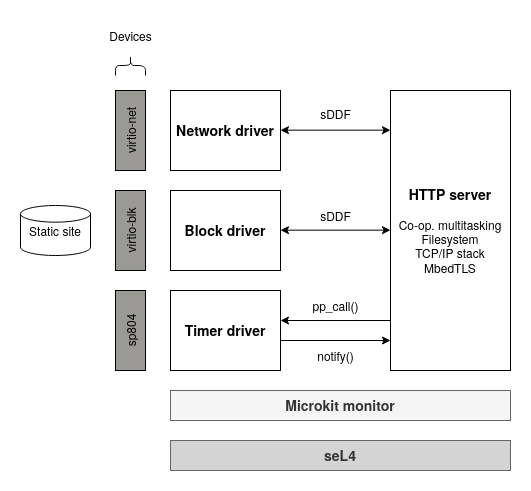

The diagram above was exported from draw.io. Its source (the exported page's mxGraphModel, read from the mxfile embedded in the PNG):
<mxGraphModel dx="794" dy="1134" grid="1" gridSize="10" guides="1" tooltips="1" connect="1" arrows="1" fold="1" page="1" pageScale="1" pageWidth="827" pageHeight="1169" math="0" shadow="0">
  <root>
    <mxCell id="0" />
    <mxCell id="1" parent="0" />
    <mxCell id="pWt0abBiEEKSwPhreDza-3" value="&lt;b&gt;&lt;font style=&quot;font-size: 14px;&quot;&gt;Network driver&lt;/font&gt;&lt;/b&gt;" style="rounded=0;whiteSpace=wrap;html=1;" parent="1" vertex="1">
      <mxGeometry x="370" y="120" width="110" height="80" as="geometry" />
    </mxCell>
    <mxCell id="pWt0abBiEEKSwPhreDza-4" value="&lt;b&gt;&lt;font style=&quot;font-size: 14px;&quot;&gt;Block&amp;nbsp;driver&lt;/font&gt;&lt;/b&gt;" style="rounded=0;whiteSpace=wrap;html=1;" parent="1" vertex="1">
      <mxGeometry x="370" y="220" width="110" height="80" as="geometry" />
    </mxCell>
    <mxCell id="pWt0abBiEEKSwPhreDza-5" value="&lt;b&gt;&lt;font style=&quot;font-size: 14px;&quot;&gt;Timer driver&lt;/font&gt;&lt;/b&gt;" style="rounded=0;whiteSpace=wrap;html=1;" parent="1" vertex="1">
      <mxGeometry x="370" y="320" width="110" height="80" as="geometry" />
    </mxCell>
    <mxCell id="pWt0abBiEEKSwPhreDza-8" value="&lt;b&gt;&lt;font style=&quot;font-size: 14px;&quot;&gt;HTTP server&lt;/font&gt;&lt;/b&gt;&lt;br&gt;&lt;br&gt;Co-op. multitasking&lt;br&gt;Filesystem&lt;br&gt;TCP/IP stack&lt;br&gt;MbedTLS&lt;br&gt;" style="rounded=0;whiteSpace=wrap;html=1;" parent="1" vertex="1">
      <mxGeometry x="590" y="120" width="120" height="280" as="geometry" />
    </mxCell>
    <mxCell id="pWt0abBiEEKSwPhreDza-22" value="" style="endArrow=classic;startArrow=classic;html=1;rounded=0;" parent="1" edge="1">
      <mxGeometry width="50" height="50" relative="1" as="geometry">
        <mxPoint x="480" y="159.66" as="sourcePoint" />
        <mxPoint x="590" y="159.66" as="targetPoint" />
      </mxGeometry>
    </mxCell>
    <mxCell id="pWt0abBiEEKSwPhreDza-23" value="" style="endArrow=classic;startArrow=classic;html=1;rounded=0;" parent="1" edge="1">
      <mxGeometry width="50" height="50" relative="1" as="geometry">
        <mxPoint x="480" y="259.65999999999997" as="sourcePoint" />
        <mxPoint x="590" y="259.65999999999997" as="targetPoint" />
      </mxGeometry>
    </mxCell>
    <mxCell id="pWt0abBiEEKSwPhreDza-25" value="sDDF" style="text;html=1;align=center;verticalAlign=middle;resizable=0;points=[];autosize=1;strokeColor=none;fillColor=none;" parent="1" vertex="1">
      <mxGeometry x="510" y="128" width="50" height="30" as="geometry" />
    </mxCell>
    <mxCell id="pWt0abBiEEKSwPhreDza-26" value="sDDF" style="text;html=1;align=center;verticalAlign=middle;resizable=0;points=[];autosize=1;strokeColor=none;fillColor=none;" parent="1" vertex="1">
      <mxGeometry x="510" y="230" width="50" height="30" as="geometry" />
    </mxCell>
    <mxCell id="pWt0abBiEEKSwPhreDza-27" value="pp_call()" style="text;html=1;align=center;verticalAlign=middle;resizable=0;points=[];autosize=1;strokeColor=none;fillColor=none;" parent="1" vertex="1">
      <mxGeometry x="500" y="320" width="70" height="30" as="geometry" />
    </mxCell>
    <mxCell id="pWt0abBiEEKSwPhreDza-28" value="" style="endArrow=classic;html=1;rounded=0;" parent="1" edge="1">
      <mxGeometry width="50" height="50" relative="1" as="geometry">
        <mxPoint x="480" y="370" as="sourcePoint" />
        <mxPoint x="590" y="370" as="targetPoint" />
      </mxGeometry>
    </mxCell>
    <mxCell id="pWt0abBiEEKSwPhreDza-29" value="" style="endArrow=classic;html=1;rounded=0;" parent="1" edge="1">
      <mxGeometry width="50" height="50" relative="1" as="geometry">
        <mxPoint x="590" y="350" as="sourcePoint" />
        <mxPoint x="480" y="350" as="targetPoint" />
      </mxGeometry>
    </mxCell>
    <mxCell id="pWt0abBiEEKSwPhreDza-30" value="notify()" style="text;html=1;align=center;verticalAlign=middle;resizable=0;points=[];autosize=1;strokeColor=none;fillColor=none;" parent="1" vertex="1">
      <mxGeometry x="505" y="370" width="60" height="30" as="geometry" />
    </mxCell>
    <mxCell id="pWt0abBiEEKSwPhreDza-32" value="&lt;b&gt;&lt;font style=&quot;font-size: 14px;&quot;&gt;Microkit monitor&lt;/font&gt;&lt;/b&gt;" style="rounded=0;whiteSpace=wrap;html=1;fillColor=#f5f5f5;fontColor=#333333;strokeColor=#666666;" parent="1" vertex="1">
      <mxGeometry x="370" y="420" width="340" height="30" as="geometry" />
    </mxCell>
    <mxCell id="pWt0abBiEEKSwPhreDza-33" value="&lt;b&gt;&lt;font style=&quot;font-size: 14px;&quot;&gt;seL4&lt;/font&gt;&lt;/b&gt;" style="rounded=0;whiteSpace=wrap;html=1;fillColor=#d4d4d4;fontColor=#333333;strokeColor=#666666;fillStyle=solid;" parent="1" vertex="1">
      <mxGeometry x="370" y="470" width="340" height="30" as="geometry" />
    </mxCell>
    <mxCell id="MdkQfeQbcMsvQCLdebY3-1" value="virtio-net" style="rounded=0;whiteSpace=wrap;html=1;fillColor=#9a9996;rotation=-90;" parent="1" vertex="1">
      <mxGeometry x="290" y="145" width="80" height="30" as="geometry" />
    </mxCell>
    <mxCell id="MdkQfeQbcMsvQCLdebY3-2" value="virtio-blk" style="rounded=0;whiteSpace=wrap;html=1;fillColor=#9a9996;rotation=-90;" parent="1" vertex="1">
      <mxGeometry x="290" y="245" width="80" height="30" as="geometry" />
    </mxCell>
    <mxCell id="MdkQfeQbcMsvQCLdebY3-3" value="sp804" style="rounded=0;whiteSpace=wrap;html=1;fillColor=#9a9996;rotation=-90;" parent="1" vertex="1">
      <mxGeometry x="290" y="345" width="80" height="30" as="geometry" />
    </mxCell>
    <mxCell id="MdkQfeQbcMsvQCLdebY3-5" value="" style="shape=curlyBracket;whiteSpace=wrap;html=1;rounded=1;labelPosition=left;verticalLabelPosition=middle;align=right;verticalAlign=middle;rotation=90;" parent="1" vertex="1">
      <mxGeometry x="320" y="80" width="20" height="30" as="geometry" />
    </mxCell>
    <mxCell id="MdkQfeQbcMsvQCLdebY3-6" value="&lt;div&gt;Devices&lt;/div&gt;" style="text;html=1;align=center;verticalAlign=middle;resizable=0;points=[];autosize=1;strokeColor=none;fillColor=none;" parent="1" vertex="1">
      <mxGeometry x="295" y="50" width="70" height="30" as="geometry" />
    </mxCell>
    <mxCell id="MdkQfeQbcMsvQCLdebY3-8" value="Static site" style="strokeWidth=1;html=1;shape=mxgraph.flowchart.database;whiteSpace=wrap;" parent="1" vertex="1">
      <mxGeometry x="220" y="235" width="70" height="50" as="geometry" />
    </mxCell>
  </root>
</mxGraphModel>